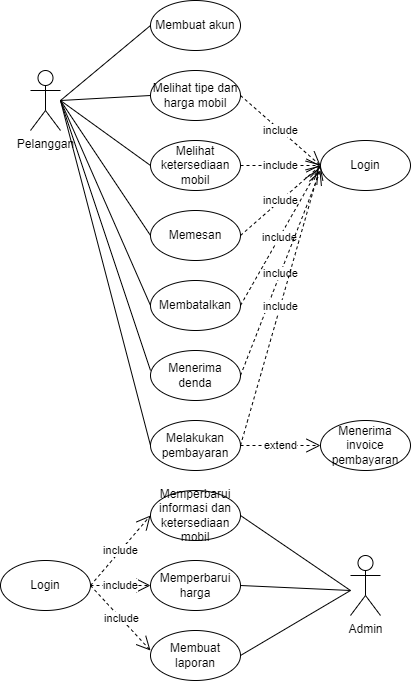

The diagram above was exported from draw.io. Its source (the exported page's mxGraphModel, read from the mxfile embedded in the PNG):
<mxGraphModel dx="1447" dy="867" grid="1" gridSize="10" guides="1" tooltips="1" connect="1" arrows="1" fold="1" page="1" pageScale="1" pageWidth="850" pageHeight="1100" math="0" shadow="0">
  <root>
    <mxCell id="0" />
    <mxCell id="1" parent="0" />
    <mxCell id="79r_4XKzo-2pdt1lSA5U-43" value="Pelanggan" style="shape=umlActor;verticalLabelPosition=bottom;verticalAlign=top;html=1;" parent="1" vertex="1">
      <mxGeometry x="250" y="280" width="30" height="60" as="geometry" />
    </mxCell>
    <mxCell id="79r_4XKzo-2pdt1lSA5U-45" value="Membuat akun" style="ellipse;whiteSpace=wrap;html=1;" parent="1" vertex="1">
      <mxGeometry x="370" y="210" width="90" height="50" as="geometry" />
    </mxCell>
    <mxCell id="79r_4XKzo-2pdt1lSA5U-52" value="Melihat tipe dan harga mobil&lt;span style=&quot;color: rgba(0, 0, 0, 0); font-family: monospace; font-size: 0px; text-align: start;&quot;&gt;% 3CmxGraphModel%3E%3Croot%3E%3CmxCell%20id%3D%220%22%2F%3E%3CmxCell%20id%3D%221%22%20parent%3D%220%22%2F%3E%3CmxCell%20id%3D%222%22%20value%3D%22Membuat%20akun%22%20style%3D%22ellipse%3BwhiteSpace%3Dwrap%3Bhtml%3D1%3B%22%20vertex%3D%221%22%20parent%3D%221%22%3E%3CmxGeometry%20x%3D%22120%22%20y%3D%22-10%22%20width%3D%2290%22%20height%3D%2250%22%20as%3D%22geometry%22%2F%3E%3C%2FmxCell%3E%3C%2Froot%3E%3C%2FmxGraphModel%3E&lt;/span&gt;" style="ellipse;whiteSpace=wrap;html=1;" parent="1" vertex="1">
      <mxGeometry x="370" y="280" width="90" height="50" as="geometry" />
    </mxCell>
    <mxCell id="79r_4XKzo-2pdt1lSA5U-53" value="Melihat ketersediaan mobil&lt;span style=&quot;color: rgba(0, 0, 0, 0); font-family: monospace; font-size: 0px; text-align: start;&quot;&gt;%3CmxGraphModel%3E%3Croot%3E%3CmxCell%20id%3D%220%22%2F%3E%3CmxCell%20id%3D%221%22%20parent%3D%220%22%2F%3E%3CmxCell%20id%3D%222%22%20value%3D%22Membuat%20akun%22%20style%3D%22ellipse%3BwhiteSpace%3Dwrap%3Bhtml%3D1%3B%22%20vertex%3D%221%22%20parent%3D%221%22%3E%3CmxGeometry%20x%3D%22120%22%20y%3D%22-10%22%20width%3D%2290%22%20height%3D%2250%22%20as%3D%22geometry%22%2F%3E%3C%2FmxCell%3E%3C%2Froot%3E%3C%2FmxGraphModel%3E&lt;/span&gt;" style="ellipse;whiteSpace=wrap;html=1;" parent="1" vertex="1">
      <mxGeometry x="370" y="350" width="90" height="50" as="geometry" />
    </mxCell>
    <mxCell id="79r_4XKzo-2pdt1lSA5U-54" value="Memesan" style="ellipse;whiteSpace=wrap;html=1;" parent="1" vertex="1">
      <mxGeometry x="370" y="420" width="90" height="50" as="geometry" />
    </mxCell>
    <mxCell id="79r_4XKzo-2pdt1lSA5U-55" value="Membatalkan" style="ellipse;whiteSpace=wrap;html=1;" parent="1" vertex="1">
      <mxGeometry x="370" y="490" width="90" height="50" as="geometry" />
    </mxCell>
    <mxCell id="79r_4XKzo-2pdt1lSA5U-56" value="Login" style="ellipse;whiteSpace=wrap;html=1;" parent="1" vertex="1">
      <mxGeometry x="540" y="350" width="90" height="50" as="geometry" />
    </mxCell>
    <mxCell id="79r_4XKzo-2pdt1lSA5U-57" value="Memperbarui informasi dan ketersediaan mobil" style="ellipse;whiteSpace=wrap;html=1;" parent="1" vertex="1">
      <mxGeometry x="370" y="700" width="90" height="50" as="geometry" />
    </mxCell>
    <mxCell id="79r_4XKzo-2pdt1lSA5U-58" value="Memperbarui harga" style="ellipse;whiteSpace=wrap;html=1;" parent="1" vertex="1">
      <mxGeometry x="370" y="770" width="90" height="50" as="geometry" />
    </mxCell>
    <mxCell id="79r_4XKzo-2pdt1lSA5U-59" value="Membuat laporan" style="ellipse;whiteSpace=wrap;html=1;" parent="1" vertex="1">
      <mxGeometry x="370" y="840" width="90" height="50" as="geometry" />
    </mxCell>
    <mxCell id="79r_4XKzo-2pdt1lSA5U-60" value="Menerima denda" style="ellipse;whiteSpace=wrap;html=1;" parent="1" vertex="1">
      <mxGeometry x="370" y="560" width="90" height="50" as="geometry" />
    </mxCell>
    <mxCell id="79r_4XKzo-2pdt1lSA5U-61" value="" style="endArrow=none;html=1;rounded=0;entryX=0;entryY=0.5;entryDx=0;entryDy=0;" parent="1" target="79r_4XKzo-2pdt1lSA5U-45" edge="1">
      <mxGeometry width="50" height="50" relative="1" as="geometry">
        <mxPoint x="280" y="310" as="sourcePoint" />
        <mxPoint x="330" y="260" as="targetPoint" />
      </mxGeometry>
    </mxCell>
    <mxCell id="79r_4XKzo-2pdt1lSA5U-62" value="" style="endArrow=none;html=1;rounded=0;entryX=0;entryY=0.5;entryDx=0;entryDy=0;" parent="1" target="79r_4XKzo-2pdt1lSA5U-52" edge="1">
      <mxGeometry width="50" height="50" relative="1" as="geometry">
        <mxPoint x="280" y="310" as="sourcePoint" />
        <mxPoint x="380" y="245" as="targetPoint" />
      </mxGeometry>
    </mxCell>
    <mxCell id="79r_4XKzo-2pdt1lSA5U-63" value="" style="endArrow=none;html=1;rounded=0;entryX=0;entryY=0.5;entryDx=0;entryDy=0;" parent="1" target="79r_4XKzo-2pdt1lSA5U-53" edge="1">
      <mxGeometry width="50" height="50" relative="1" as="geometry">
        <mxPoint x="280" y="310" as="sourcePoint" />
        <mxPoint x="380" y="315" as="targetPoint" />
      </mxGeometry>
    </mxCell>
    <mxCell id="79r_4XKzo-2pdt1lSA5U-64" value="" style="endArrow=none;html=1;rounded=0;entryX=0;entryY=0.5;entryDx=0;entryDy=0;" parent="1" target="79r_4XKzo-2pdt1lSA5U-54" edge="1">
      <mxGeometry width="50" height="50" relative="1" as="geometry">
        <mxPoint x="280" y="310" as="sourcePoint" />
        <mxPoint x="360" y="440" as="targetPoint" />
      </mxGeometry>
    </mxCell>
    <mxCell id="79r_4XKzo-2pdt1lSA5U-65" value="" style="endArrow=none;html=1;rounded=0;entryX=0;entryY=0.5;entryDx=0;entryDy=0;" parent="1" target="79r_4XKzo-2pdt1lSA5U-55" edge="1">
      <mxGeometry width="50" height="50" relative="1" as="geometry">
        <mxPoint x="280" y="310" as="sourcePoint" />
        <mxPoint x="380" y="455" as="targetPoint" />
      </mxGeometry>
    </mxCell>
    <mxCell id="79r_4XKzo-2pdt1lSA5U-66" value="" style="endArrow=none;html=1;rounded=0;entryX=0;entryY=0.4;entryDx=0;entryDy=0;entryPerimeter=0;" parent="1" target="79r_4XKzo-2pdt1lSA5U-60" edge="1">
      <mxGeometry width="50" height="50" relative="1" as="geometry">
        <mxPoint x="280" y="310" as="sourcePoint" />
        <mxPoint x="380" y="525" as="targetPoint" />
      </mxGeometry>
    </mxCell>
    <mxCell id="79r_4XKzo-2pdt1lSA5U-68" value="include" style="endArrow=open;endSize=12;dashed=1;html=1;rounded=0;entryX=0;entryY=0.5;entryDx=0;entryDy=0;exitX=1;exitY=0.5;exitDx=0;exitDy=0;" parent="1" source="79r_4XKzo-2pdt1lSA5U-52" target="79r_4XKzo-2pdt1lSA5U-56" edge="1">
      <mxGeometry width="160" relative="1" as="geometry">
        <mxPoint x="470" y="305" as="sourcePoint" />
        <mxPoint x="630" y="304.62" as="targetPoint" />
      </mxGeometry>
    </mxCell>
    <mxCell id="79r_4XKzo-2pdt1lSA5U-70" value="include" style="endArrow=open;endSize=12;dashed=1;html=1;rounded=0;entryX=0;entryY=0.5;entryDx=0;entryDy=0;exitX=1;exitY=0.5;exitDx=0;exitDy=0;" parent="1" source="79r_4XKzo-2pdt1lSA5U-53" target="79r_4XKzo-2pdt1lSA5U-56" edge="1">
      <mxGeometry width="160" relative="1" as="geometry">
        <mxPoint x="470" y="315.00000000000006" as="sourcePoint" />
        <mxPoint x="550" y="385" as="targetPoint" />
      </mxGeometry>
    </mxCell>
    <mxCell id="79r_4XKzo-2pdt1lSA5U-71" value="include" style="endArrow=open;endSize=12;dashed=1;html=1;rounded=0;entryX=0;entryY=0.5;entryDx=0;entryDy=0;exitX=1;exitY=0.5;exitDx=0;exitDy=0;" parent="1" source="79r_4XKzo-2pdt1lSA5U-54" target="79r_4XKzo-2pdt1lSA5U-56" edge="1">
      <mxGeometry width="160" relative="1" as="geometry">
        <mxPoint x="470" y="385" as="sourcePoint" />
        <mxPoint x="550" y="385" as="targetPoint" />
      </mxGeometry>
    </mxCell>
    <mxCell id="79r_4XKzo-2pdt1lSA5U-72" value="include" style="endArrow=open;endSize=12;dashed=1;html=1;rounded=0;entryX=-0.025;entryY=0.573;entryDx=0;entryDy=0;exitX=1;exitY=0.5;exitDx=0;exitDy=0;entryPerimeter=0;" parent="1" source="79r_4XKzo-2pdt1lSA5U-55" target="79r_4XKzo-2pdt1lSA5U-56" edge="1">
      <mxGeometry width="160" relative="1" as="geometry">
        <mxPoint x="470" y="455" as="sourcePoint" />
        <mxPoint x="550" y="385" as="targetPoint" />
      </mxGeometry>
    </mxCell>
    <mxCell id="79r_4XKzo-2pdt1lSA5U-73" value="include" style="endArrow=open;endSize=12;dashed=1;html=1;rounded=0;exitX=1;exitY=0.5;exitDx=0;exitDy=0;" parent="1" source="79r_4XKzo-2pdt1lSA5U-60" edge="1">
      <mxGeometry width="160" relative="1" as="geometry">
        <mxPoint x="470" y="525" as="sourcePoint" />
        <mxPoint x="540" y="380" as="targetPoint" />
      </mxGeometry>
    </mxCell>
    <mxCell id="79r_4XKzo-2pdt1lSA5U-74" value="Melakukan pembayaran" style="ellipse;whiteSpace=wrap;html=1;" parent="1" vertex="1">
      <mxGeometry x="370" y="630" width="90" height="50" as="geometry" />
    </mxCell>
    <mxCell id="79r_4XKzo-2pdt1lSA5U-75" value="" style="endArrow=none;html=1;rounded=0;entryX=0;entryY=0.5;entryDx=0;entryDy=0;" parent="1" target="79r_4XKzo-2pdt1lSA5U-74" edge="1">
      <mxGeometry width="50" height="50" relative="1" as="geometry">
        <mxPoint x="280" y="310" as="sourcePoint" />
        <mxPoint x="380" y="590" as="targetPoint" />
      </mxGeometry>
    </mxCell>
    <mxCell id="79r_4XKzo-2pdt1lSA5U-76" value="include" style="endArrow=open;endSize=12;dashed=1;html=1;rounded=0;exitX=1;exitY=0.5;exitDx=0;exitDy=0;entryX=0;entryY=0.5;entryDx=0;entryDy=0;" parent="1" source="79r_4XKzo-2pdt1lSA5U-74" target="79r_4XKzo-2pdt1lSA5U-56" edge="1">
      <mxGeometry width="160" relative="1" as="geometry">
        <mxPoint x="470" y="595" as="sourcePoint" />
        <mxPoint x="550" y="390" as="targetPoint" />
      </mxGeometry>
    </mxCell>
    <mxCell id="79r_4XKzo-2pdt1lSA5U-77" value="extend" style="endArrow=open;endSize=12;dashed=1;html=1;rounded=0;exitX=1;exitY=0.5;exitDx=0;exitDy=0;entryX=0;entryY=0.5;entryDx=0;entryDy=0;" parent="1" source="79r_4XKzo-2pdt1lSA5U-74" target="79r_4XKzo-2pdt1lSA5U-78" edge="1">
      <mxGeometry width="160" relative="1" as="geometry">
        <mxPoint x="470" y="665" as="sourcePoint" />
        <mxPoint x="550.0000000000013" y="385" as="targetPoint" />
      </mxGeometry>
    </mxCell>
    <mxCell id="79r_4XKzo-2pdt1lSA5U-78" value="Menerima invoice pembayaran" style="ellipse;whiteSpace=wrap;html=1;" parent="1" vertex="1">
      <mxGeometry x="540" y="630" width="90" height="50" as="geometry" />
    </mxCell>
    <mxCell id="79r_4XKzo-2pdt1lSA5U-79" value="Admin" style="shape=umlActor;verticalLabelPosition=bottom;verticalAlign=top;html=1;" parent="1" vertex="1">
      <mxGeometry x="570" y="765" width="30" height="60" as="geometry" />
    </mxCell>
    <mxCell id="79r_4XKzo-2pdt1lSA5U-80" value="Login" style="ellipse;whiteSpace=wrap;html=1;" parent="1" vertex="1">
      <mxGeometry x="220" y="770" width="90" height="50" as="geometry" />
    </mxCell>
    <mxCell id="79r_4XKzo-2pdt1lSA5U-82" value="" style="endArrow=none;html=1;rounded=0;entryX=1;entryY=0.5;entryDx=0;entryDy=0;" parent="1" target="79r_4XKzo-2pdt1lSA5U-57" edge="1">
      <mxGeometry width="50" height="50" relative="1" as="geometry">
        <mxPoint x="570" y="800" as="sourcePoint" />
        <mxPoint x="620" y="730" as="targetPoint" />
      </mxGeometry>
    </mxCell>
    <mxCell id="79r_4XKzo-2pdt1lSA5U-83" value="" style="endArrow=none;html=1;rounded=0;entryX=1;entryY=0.5;entryDx=0;entryDy=0;" parent="1" target="79r_4XKzo-2pdt1lSA5U-58" edge="1">
      <mxGeometry width="50" height="50" relative="1" as="geometry">
        <mxPoint x="570" y="800" as="sourcePoint" />
        <mxPoint x="470" y="735" as="targetPoint" />
      </mxGeometry>
    </mxCell>
    <mxCell id="79r_4XKzo-2pdt1lSA5U-84" value="" style="endArrow=none;html=1;rounded=0;entryX=1;entryY=0.5;entryDx=0;entryDy=0;" parent="1" target="79r_4XKzo-2pdt1lSA5U-59" edge="1">
      <mxGeometry width="50" height="50" relative="1" as="geometry">
        <mxPoint x="570" y="800" as="sourcePoint" />
        <mxPoint x="470" y="805" as="targetPoint" />
      </mxGeometry>
    </mxCell>
    <mxCell id="79r_4XKzo-2pdt1lSA5U-85" value="include" style="endArrow=open;endSize=12;dashed=1;html=1;rounded=0;exitX=1;exitY=0.5;exitDx=0;exitDy=0;entryX=0;entryY=0.5;entryDx=0;entryDy=0;" parent="1" source="79r_4XKzo-2pdt1lSA5U-80" target="79r_4XKzo-2pdt1lSA5U-57" edge="1">
      <mxGeometry width="160" relative="1" as="geometry">
        <mxPoint x="595" y="860" as="sourcePoint" />
        <mxPoint x="675" y="580" as="targetPoint" />
      </mxGeometry>
    </mxCell>
    <mxCell id="79r_4XKzo-2pdt1lSA5U-86" value="include" style="endArrow=open;endSize=12;dashed=1;html=1;rounded=0;exitX=1;exitY=0.5;exitDx=0;exitDy=0;entryX=0;entryY=0.5;entryDx=0;entryDy=0;" parent="1" source="79r_4XKzo-2pdt1lSA5U-80" target="79r_4XKzo-2pdt1lSA5U-58" edge="1">
      <mxGeometry width="160" relative="1" as="geometry">
        <mxPoint x="320" y="805" as="sourcePoint" />
        <mxPoint x="380" y="735" as="targetPoint" />
      </mxGeometry>
    </mxCell>
    <mxCell id="79r_4XKzo-2pdt1lSA5U-87" value="include" style="endArrow=open;endSize=12;dashed=1;html=1;rounded=0;exitX=1;exitY=0.5;exitDx=0;exitDy=0;entryX=0;entryY=0.4;entryDx=0;entryDy=0;entryPerimeter=0;" parent="1" source="79r_4XKzo-2pdt1lSA5U-80" target="79r_4XKzo-2pdt1lSA5U-59" edge="1">
      <mxGeometry width="160" relative="1" as="geometry">
        <mxPoint x="320" y="805" as="sourcePoint" />
        <mxPoint x="380" y="805" as="targetPoint" />
      </mxGeometry>
    </mxCell>
  </root>
</mxGraphModel>